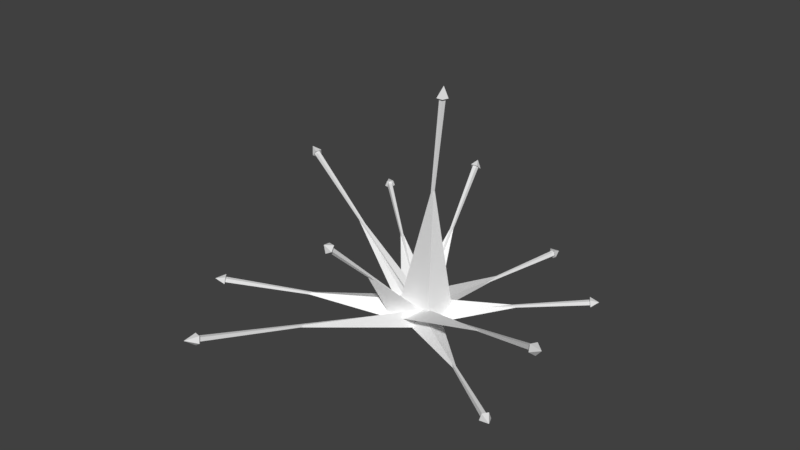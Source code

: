 # Source: shrapnelVisual.blend  (saved by Blender 2.77.0; exported with 4.5.12 LTS)
import bpy
from mathutils import Matrix  # noqa: F401  (used for matrix-valued properties, if any)

bpy.ops.wm.read_factory_settings(use_empty=True)
scene = bpy.context.scene
scene.name = 'Scene'

# ---- collections
col_collection_1 = bpy.data.collections.new('Collection 1'); scene.collection.children.link(col_collection_1)

# ---- materials (node trees are filled in below, after node groups)
mat_glow = bpy.data.materials.new('glow')
mat_glow.alpha_threshold = 0.0
mat_glow.use_transparent_shadow = False
mat_glow.diffuse_color = (1.0, 1.0, 1.0, 1.0)
mat_glow.roughness = 0.5

# ---- material node trees

# ---- world
world_world = bpy.data.worlds.new('World'); scene.world = world_world
world_world.color = (0.05088, 0.05088, 0.05088)
world_world.use_sun_shadow = False
world_world.sun_shadow_jitter_overblur = 0.0
world_world.cycles.sampling_method = 'MANUAL'
world_world.light_settings.ao_factor = 0.5

# ---- meshes
me_icosphere_002 = bpy.data.meshes.new('Icosphere.002')
me_icosphere_002.from_pydata([(1.154, -0.8, 0.06417), (1.488, -0.8261, 0.7211), (1.432, -0.7946, 0.6506), (1.441, -0.7565, 0.6758), (1.419, -0.7607, 0.7166), (1.396, -0.8014, 0.7166), (1.404, -0.8223, 0.6758), (1.101, -0.7632, 0.02158), (1.121, -0.7315, 0.04892), (1.111, -0.7422, 0.09315), (1.085, -0.7805, 0.09315), (1.078, -0.7934, 0.04892), (-0.3806, -1.648, 0.3873), (-0.3424, -1.65, 0.4139), (-0.3539, -1.636, 0.4568), (-0.3993, -1.626, 0.4568), (-0.4157, -1.633, 0.4139), (-1.001, -0.8739, 0.2238), (-0.9724, -0.8987, 0.2506), (-0.9753, -0.8822, 0.294), (-1.006, -0.8471, 0.294), (-1.022, -0.842, 0.2506), (-1.286, 0.3464, 0.6807), (-1.283, 0.3066, 0.7047), (-1.259, 0.315, 0.7436), (-1.247, 0.3599, 0.7436), (-1.264, 0.3793, 0.7047), (-0.1224, -0.7897, 0.7341), (-0.08223, -0.7764, 0.7536), (-0.09168, -0.7435, 0.7851), (-0.1377, -0.7364, 0.7851), (-0.1567, -0.7649, 0.7536), (0.1331, 0.07264, 1.58), (0.09547, 0.04528, 1.58), (0.1099, 0.001005, 1.58), (0.1564, 0.001005, 1.58), (0.1708, 0.04528, 1.58), (-1.005, 0.8633, 0.3188), (-1.024, 0.8301, 0.3452), (-1.006, 0.8334, 0.3879), (-0.9752, 0.8687, 0.3879), (-0.9746, 0.8872, 0.3452), (-0.1322, 0.7979, 0.755), (-0.1662, 0.7726, 0.7743), (-0.1469, 0.744, 0.8056), (-0.101, 0.7516, 0.8056), (-0.09192, 0.7849, 0.7743), (0.3958, 1.046, 0.1108), (0.3593, 1.056, 0.138), (0.3707, 1.045, 0.1818), (0.4142, 1.029, 0.1818), (0.4298, 1.029, 0.138), (0.9904, 0.5853, 0.1343), (0.9677, 0.6157, 0.1614), (0.9694, 0.5999, 0.2052), (0.993, 0.5598, 0.2052), (1.006, 0.5508, 0.1614), (-0.3971, -1.72, 0.4468), (-1.045, -0.9119, 0.2756), (-1.331, 0.3584, 0.7509), (-0.124, -0.8, 0.8001), (0.1397, 0.03468, 1.659), (-1.046, 0.899, 0.3747), (-0.134, 0.8084, 0.8218), (0.4135, 1.093, 0.1575), (1.034, 0.6112, 0.1821)], [], [(3, 2, 6, 5, 4), (8, 7, 11, 10, 9), (13, 12, 16, 15, 14), (18, 17, 21, 20, 19), (23, 22, 26, 25, 24), (28, 27, 31, 30, 29), (33, 32, 36, 35, 34), (38, 37, 41, 40, 39), (43, 42, 46, 45, 44), (48, 47, 51, 50, 49), (53, 52, 56, 55, 54), (56, 52, 65), (30, 31, 60), (4, 5, 1), (31, 27, 60), (5, 6, 1), (32, 33, 61), (6, 2, 1), (33, 34, 61), (7, 8, 0), (34, 35, 61), (8, 9, 0), (35, 36, 61), (9, 10, 0), (36, 32, 61), (10, 11, 0), (37, 38, 62), (11, 7, 0), (38, 39, 62), (12, 13, 57), (39, 40, 62), (13, 14, 57), (40, 41, 62), (14, 15, 57), (41, 37, 62), (15, 16, 57), (42, 43, 63), (16, 12, 57), (43, 44, 63), (17, 18, 58), (44, 45, 63), (18, 19, 58), (45, 46, 63), (19, 20, 58), (46, 42, 63), (20, 21, 58), (47, 48, 64), (21, 17, 58), (48, 49, 64), (22, 23, 59), (49, 50, 64), (23, 24, 59), (50, 51, 64), (24, 25, 59), (51, 47, 64), (25, 26, 59), (52, 53, 65), (26, 22, 59), (53, 54, 65), (27, 28, 60), (54, 55, 65), (28, 29, 60), (2, 3, 1), (55, 56, 65), (29, 30, 60), (3, 4, 1)])
me_icosphere_002.use_remesh_preserve_volume = False
me_icosphere_002.use_remesh_preserve_attributes = False
me_icosphere_002.use_mirror_vertex_groups = False
me_icosphere_002.update()
me_icosphere_001 = bpy.data.meshes.new('Icosphere.001')
me_icosphere_001.from_pydata([(1.426, -0.7912, 0.6672), (1.43, -0.7704, 0.6809), (1.418, -0.7727, 0.7031), (1.406, -0.7949, 0.7031), (1.41, -0.8063, 0.6809), (1.1, -0.7627, 0.03956), (1.111, -0.7455, 0.05447), (1.106, -0.7513, 0.0786), (1.091, -0.7721, 0.0786), (1.088, -0.7792, 0.05447), (-0.3796, -1.644, 0.4048), (-0.3587, -1.645, 0.4193), (-0.365, -1.637, 0.4427), (-0.3898, -1.632, 0.4427), (-0.3988, -1.636, 0.4193), (-0.9985, -0.8715, 0.2414), (-0.9828, -0.8851, 0.2561), (-0.9844, -0.8761, 0.2798), (-1.001, -0.857, 0.2798), (-1.01, -0.8542, 0.2561), (-1.278, 0.3441, 0.6965), (-1.276, 0.3224, 0.7096), (-1.263, 0.327, 0.7308), (-1.256, 0.3515, 0.7308), (-1.265, 0.3621, 0.7096), (-0.1205, -0.7772, 0.7469), (-0.09855, -0.77, 0.7576), (-0.1037, -0.752, 0.7747), (-0.1288, -0.7481, 0.7747), (-0.1391, -0.7637, 0.7576), (0.1331, 0.05464, 1.58), (0.1126, 0.03972, 1.58), (0.1204, 0.01557, 1.58), (0.1458, 0.01557, 1.58), (0.1537, 0.03972, 1.58), (-1.001, 0.8602, 0.3362), (-1.011, 0.8421, 0.3506), (-1.002, 0.8439, 0.3739), (-0.985, 0.8632, 0.3739), (-0.9847, 0.8733, 0.3506), (-0.1302, 0.7853, 0.7677), (-0.1487, 0.7715, 0.7783), (-0.1382, 0.7559, 0.7953), (-0.1131, 0.7601, 0.7953), (-0.1082, 0.7782, 0.7783), (0.395, 1.044, 0.1287), (0.3751, 1.049, 0.1435), (0.3813, 1.043, 0.1674), (0.405, 1.034, 0.1674), (0.4135, 1.034, 0.1435), (0.9881, 0.584, 0.1521), (0.9757, 0.6005, 0.1669), (0.9766, 0.5919, 0.1908), (0.9895, 0.5701, 0.1908), (0.9966, 0.5651, 0.1669), (0.0, 0.0, 0.0)], [], [(33, 55, 34), (8, 7, 55), (34, 55, 30), (9, 8, 55), (36, 35, 55), (5, 9, 55), (37, 36, 55), (11, 10, 55), (38, 37, 55), (12, 11, 55), (39, 38, 55), (13, 12, 55), (35, 39, 55), (14, 13, 55), (41, 40, 55), (10, 14, 55), (42, 41, 55), (15, 55, 16), (43, 42, 55), (16, 55, 17), (44, 43, 55), (17, 55, 18), (40, 44, 55), (18, 55, 19), (45, 55, 46), (19, 55, 15), (46, 55, 47), (21, 20, 55), (47, 55, 48), (22, 21, 55), (48, 55, 49), (23, 22, 55), (49, 55, 45), (24, 23, 55), (50, 55, 51), (20, 24, 55), (51, 55, 52), (26, 25, 55), (52, 55, 53), (27, 26, 55), (1, 0, 55), (53, 55, 54), (28, 27, 55), (2, 1, 55), (54, 55, 50), (29, 28, 55), (3, 2, 55), (25, 29, 55), (4, 3, 55), (30, 55, 31), (0, 4, 55), (31, 55, 32), (6, 5, 55), (32, 55, 33), (7, 6, 55)])
me_icosphere_001.use_remesh_preserve_volume = False
me_icosphere_001.use_remesh_preserve_attributes = False
me_icosphere_001.use_mirror_vertex_groups = False
me_icosphere_001.update()
me_icosphere = bpy.data.meshes.new('Icosphere')
me_icosphere.from_pydata([(0.1868, -0.00423, -0.01233), (0.08477, -0.09253, 0.08168), (-0.6221, -0.543, 0.1641), (0.08477, 0.1018, 0.08168), (-0.1971, 0.1018, -0.03436), (-0.1075, 0.1673, -0.02039), (-0.1034, -0.00423, 0.01799), (-0.2164, -0.00423, 0.009197), (0.07325, -0.1757, -0.0257), (0.0737, -0.1757, -0.02147), (0.1872, -0.00423, -0.008105), (0.1818, 0.05168, -0.006041), (-0.07383, -0.4764, 0.4764), (0.08477, -0.1102, 0.08168), (0.01994, -0.233, 0.05692), (0.1666, -0.129, 0.005449), (0.08477, -0.07544, 0.08168), (0.0903, -0.05913, 0.08104), (-0.01011, 0.06207, 0.07318), (0.1766, 0.1327, 0.00342), (0.09307, 0.1018, 0.07483), (0.2462, 0.6505, 0.0938), (-0.2365, -1.024, 0.2661), (0.07447, 0.1673, -0.01431), (0.08348, 0.1673, -0.0145), (-0.1686, -0.01409, 0.02631), (-0.1034, -0.00423, 0.01799), (-0.1034, -0.00423, 0.01799), (-0.05545, -0.1055, 0.1201), (-0.1075, -0.1757, -0.02039), (-0.1075, -0.1757, -0.02039), (0.08321, 0.02065, 0.9877), (0.08971, -0.1332, -0.02487), (0.6158, 0.364, 0.1084), (0.8863, -0.4919, 0.4294), (-0.2249, 0.1275, -0.01528), (0.687, -0.4764, 0.03821), (-0.1075, 0.1673, -0.02039), (-0.04453, 0.1673, 0.05168), (-0.2413, 0.05764, 0.0148), (-0.135, -0.04139, 0.0226), (-0.623, 0.5353, 0.2231), (-0.07979, 0.4814, 0.4894), (-0.7923, 0.2134, 0.4471)], [], [(10, 8, 13), (14, 17, 11), (0, 18, 23), (15, 25, 19), (9, 29, 16), (20, 35, 24), (1, 30, 26), (3, 27, 37), (32, 39, 28), (38, 40, 4), (6, 7, 5), (20, 24, 21), (13, 8, 36), (40, 38, 41), (27, 3, 42), (17, 14, 34), (38, 4, 41), (3, 37, 42), (11, 17, 34), (9, 16, 22), (4, 40, 41), (35, 20, 21), (5, 7, 43), (24, 35, 21), (26, 30, 12), (14, 11, 34), (23, 18, 33), (18, 0, 33), (32, 28, 2), (25, 15, 31), (37, 27, 42), (6, 5, 43), (19, 25, 31), (0, 23, 33), (39, 32, 2), (7, 6, 43), (29, 9, 22), (15, 19, 31), (28, 39, 2), (16, 29, 22), (1, 26, 12), (8, 10, 36), (30, 1, 12), (10, 13, 36)])
me_icosphere.materials.append(mat_glow)
me_icosphere.use_remesh_preserve_volume = False
me_icosphere.use_remesh_preserve_attributes = False
me_icosphere.use_mirror_vertex_groups = False
me_icosphere.update()

# ---- objects
ob_bullets = bpy.data.objects.new('bullets', me_icosphere_002)
ob_tracers = bpy.data.objects.new('tracers', me_icosphere_001)
ob_icosphere = bpy.data.objects.new('Icosphere', me_icosphere)

# ---- transforms, parenting, visibility, modifiers, constraints
ob_bullets.location = (0.0, 0.0, 0.0)
ob_bullets.lineart.crease_threshold = 0.0
ob_tracers.location = (0.0, 0.0, 0.0)
ob_tracers.lineart.crease_threshold = 0.0
ob_icosphere.location = (0.0, 0.0, 0.0)
ob_icosphere.lineart.crease_threshold = 0.0

# ---- collection membership
col_collection_1.objects.link(ob_bullets)
col_collection_1.objects.link(ob_tracers)
col_collection_1.objects.link(ob_icosphere)

# ---- scene / render settings (as saved in the file)
scene.frame_start = 1; scene.frame_end = 250; scene.frame_set(0)
scene.render.engine = 'BLENDER_EEVEE_NEXT'
scene.render.resolution_percentage = 50
scene.render.dither_intensity = 0.0
scene.cycles.use_denoising = False
scene.cycles.samples = 128
scene.cycles.sampling_pattern = 'TABULATED_SOBOL'
scene.cycles.light_sampling_threshold = 0.0
scene.cycles.use_adaptive_sampling = False
scene.cycles.use_light_tree = False
scene.cycles.blur_glossy = 0.0
scene.cycles.sample_clamp_indirect = 0.0
scene.view_settings.view_transform = 'Standard'
bpy.context.view_layer.update()

# ---- added for rendering (the .blend has no active camera and no usable light): camera, sun
cam_auto = bpy.data.cameras.new('AutoCamera')
cam_auto.lens = 50.0
cam_auto.sensor_width = 36.0
cam_auto.clip_end = 1000.0
ob_auto_camera = bpy.data.objects.new('AutoCamera', cam_auto)
scene.collection.objects.link(ob_auto_camera)
ob_auto_camera.location = (4.08261, -5.11818, 4.01514)
ob_auto_camera.rotation_euler = (1.09748, -7.21219e-08, 0.694738)
scene.camera = ob_auto_camera
light_auto_sun = bpy.data.lights.new('AutoSun', 'SUN')
light_auto_sun.energy = 3.0
light_auto_sun.angle = 0.0523599
ob_auto_sun = bpy.data.objects.new('AutoSun', light_auto_sun)
scene.collection.objects.link(ob_auto_sun)
ob_auto_sun.rotation_euler = (0.872665, 0.174533, 0.523599)
bpy.context.view_layer.update()
